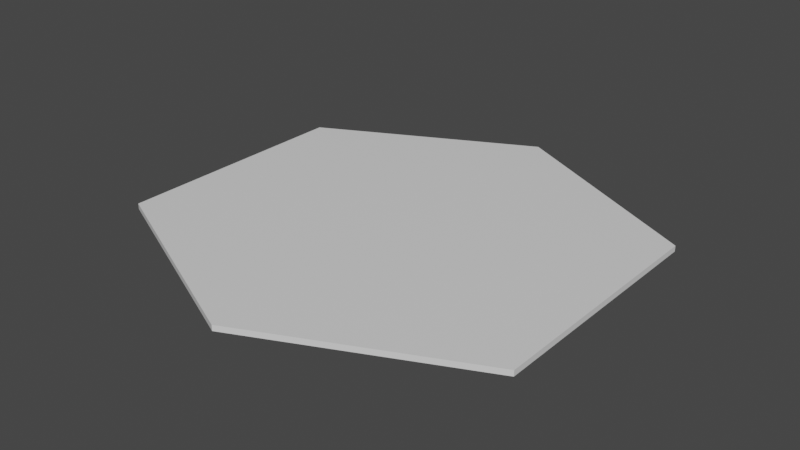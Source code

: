 # Source: chaff_eff.blend  (saved by Blender 2.82.7; exported with 4.5.12 LTS)
import bpy
from mathutils import Matrix  # noqa: F401  (used for matrix-valued properties, if any)

bpy.ops.wm.read_factory_settings(use_empty=True)
scene = bpy.context.scene
scene.name = 'Scene'

# ---- collections
col_collection = bpy.data.collections.new('Collection'); scene.collection.children.link(col_collection)

# ---- materials (node trees are filled in below, after node groups)
mat_material = bpy.data.materials.new('Material')
mat_material.alpha_threshold = 0.0
mat_material.use_transparent_shadow = False
mat_material.line_color = (0.0, 0.0, 0.0, 1.0)

# ---- material node trees
mat_material.use_nodes = True; mat_material.node_tree.nodes.clear()
_N = mat_material.node_tree.nodes; _L = mat_material.node_tree.links
n0 = _N.new('ShaderNodeOutputMaterial'); n0.name = 'Material Output'; n0.location = (300, 300)
n1 = _N.new('ShaderNodeBsdfPrincipled'); n1.name = 'Principled BSDF'; n1.location = (10, 300)
n1.distribution = 'GGX'
n1.subsurface_method = 'BURLEY'
n1.inputs[2].default_value = 0.4
n1.inputs[3].default_value = 1.45
n1.inputs[27].default_value = (0.0, 0.0, 0.0, 1.0)
n1.inputs[28].default_value = 1.0
_L.new(n1.outputs[0], n0.inputs[0])
n0.is_active_output = True

# ---- world
world_world = bpy.data.worlds.new('World'); scene.world = world_world
world_world.use_nodes = True; world_world.node_tree.nodes.clear()
_N = world_world.node_tree.nodes; _L = world_world.node_tree.links
n0 = _N.new('ShaderNodeOutputWorld'); n0.name = 'World Output'; n0.location = (300, 300)
n1 = _N.new('ShaderNodeBackground'); n1.name = 'Background'; n1.location = (10, 300)
n1.inputs[0].default_value = (0.05088, 0.05088, 0.05088, 1.0)
_L.new(n1.outputs[0], n0.inputs[0])
n0.is_active_output = True
world_world.color = (0.05088, 0.05088, 0.05088)
world_world.use_sun_shadow = False
world_world.sun_shadow_jitter_overblur = 0.0

# ---- meshes
me_cube = bpy.data.meshes.new('Cube')
me_cube.from_pydata([(61.6, 35.22, 0.8235), (61.6, 35.22, -0.8122), (61.6, -35.97, 0.8235), (61.6, -35.97, -0.8122), (-61.6, 35.22, 0.8235), (-61.6, 35.22, -0.8122), (-61.6, -35.97, 0.8235), (-61.6, -35.97, -0.8122), (0.0, 66.18, -0.8122), (0.0, -64.42, 0.8235), (0.0, -64.42, -0.8122), (0.0, 66.18, 0.8235)], [], [(11, 4, 6, 9), (10, 9, 6, 7), (7, 6, 4, 5), (8, 1, 3, 10), (1, 0, 2, 3), (8, 11, 0, 1), (5, 4, 11, 8), (5, 8, 10, 7), (3, 2, 9, 10), (0, 11, 9, 2)])
_uv = me_cube.uv_layers.new(name='UVMap')
_uv.uv.foreach_set('vector', [0.75, 0.5, 0.875, 0.5, 0.875, 0.75, 0.75, 0.75, 0.375, 0.875, 0.625, 0.875, 0.625, 1.0, 0.375, 1.0, 0.375, 0.0, 0.625, 0.0, 0.625, 0.25, 0.375, 0.25, 0.25, 0.5, 0.375, 0.5, 0.375, 0.75, 0.25, 0.75, 0.375, 0.5, 0.625, 0.5, 0.625, 0.75, 0.375, 0.75, 0.375, 0.375, 0.625, 0.375, 0.625, 0.5, 0.375, 0.5, 0.375, 0.25, 0.625, 0.25, 0.625, 0.375, 0.375, 0.375, 0.125, 0.5, 0.25, 0.5, 0.25, 0.75, 0.125, 0.75, 0.375, 0.75, 0.625, 0.75, 0.625, 0.875, 0.375, 0.875, 0.625, 0.5, 0.75, 0.5, 0.75, 0.75, 0.625, 0.75])
me_cube.materials.append(mat_material)
me_cube.use_remesh_preserve_volume = False
me_cube.use_remesh_preserve_attributes = False
me_cube.use_mirror_vertex_groups = False
me_cube.update()

# ---- objects
ob_cube = bpy.data.objects.new('Cube', me_cube)

# ---- transforms, parenting, visibility, modifiers, constraints
ob_cube.location = (0.0, 0.0, 0.0)
ob_cube.lock_rotations_4d = False
ob_cube.empty_display_type = 'ARROWS'
ob_cube.lineart.crease_threshold = 0.0

# ---- collection membership
col_collection.objects.link(ob_cube)

# ---- scene / render settings (as saved in the file)
scene.frame_start = 1; scene.frame_end = 250; scene.frame_set(1)
scene.render.engine = 'BLENDER_EEVEE_NEXT'
scene.cycles.use_denoising = False
scene.cycles.samples = 128
scene.cycles.sampling_pattern = 'TABULATED_SOBOL'
scene.cycles.use_adaptive_sampling = False
scene.cycles.use_light_tree = False
scene.view_settings.view_transform = 'Filmic'
bpy.context.view_layer.update()

# ---- added for rendering (the .blend has no active camera and no usable light): camera, sun
cam_auto = bpy.data.cameras.new('AutoCamera')
cam_auto.lens = 50.0
cam_auto.sensor_width = 36.0
cam_auto.clip_end = 2915.39
ob_auto_camera = bpy.data.objects.new('AutoCamera', cam_auto)
scene.collection.objects.link(ob_auto_camera)
ob_auto_camera.location = (166.12, -198.464, 132.901)
ob_auto_camera.rotation_euler = (1.09748, -7.21219e-08, 0.694738)
scene.camera = ob_auto_camera
light_auto_sun = bpy.data.lights.new('AutoSun', 'SUN')
light_auto_sun.energy = 3.0
light_auto_sun.angle = 0.0523599
ob_auto_sun = bpy.data.objects.new('AutoSun', light_auto_sun)
scene.collection.objects.link(ob_auto_sun)
ob_auto_sun.rotation_euler = (0.872665, 0.174533, 0.523599)
bpy.context.view_layer.update()
